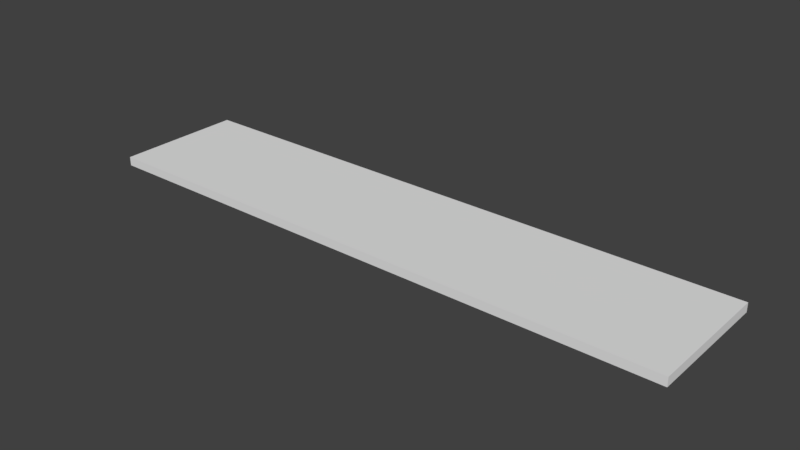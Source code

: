# Source: track.blend  (saved by Blender 2.79.0; exported with 4.5.12 LTS)
import bpy
from mathutils import Matrix  # noqa: F401  (used for matrix-valued properties, if any)

bpy.ops.wm.read_factory_settings(use_empty=True)
scene = bpy.context.scene
scene.name = 'Scene'

# ---- collections
col_collection_1 = bpy.data.collections.new('Collection 1'); scene.collection.children.link(col_collection_1)

# ---- materials (node trees are filled in below, after node groups)
mat_track = bpy.data.materials.new('track')
mat_track.alpha_threshold = 0.0
mat_track.use_transparent_shadow = False
mat_track.roughness = 0.5
mat_track.line_color = (0.0, 0.0, 0.0, 1.0)

# ---- material node trees

# ---- world
world_world = bpy.data.worlds.new('World'); scene.world = world_world
world_world.color = (0.05088, 0.05088, 0.05088)
world_world.use_sun_shadow = False
world_world.sun_shadow_jitter_overblur = 0.0
world_world.cycles.sampling_method = 'MANUAL'

# ---- meshes
me_cube = bpy.data.meshes.new('Cube')
me_cube.from_pydata([(1.0, 1.0, -1.0), (1.0, -1.0, -1.0), (-1.0, -1.0, -1.0), (-1.0, 1.0, -1.0), (1.0, 1.0, 1.0), (1.0, -1.0, 1.0), (-1.0, -1.0, 1.0), (-1.0, 1.0, 1.0)], [], [(0, 1, 2, 3), (4, 7, 6, 5), (0, 4, 5, 1), (1, 5, 6, 2), (2, 6, 7, 3), (4, 0, 3, 7)])
_uv = me_cube.uv_layers.new(name='UVMap')
_uv.uv.foreach_set('vector', [0.85, 0.4582, 0.93, 0.4525, 0.9383, 0.8496, 0.8383, 0.834, 0.99, -0.01135, 1.003, 1.0, 0.01167, 0.9957, 0.003333, 0.001418, 0.1583, 0.8397, 0.07667, 0.8482, 0.095, 0.1078, 0.1883, 0.1092, 0.08167, 0.4014, 0.09, 0.08085, 0.1667, 0.0539, 0.1683, 0.383, 0.1633, 0.8397, 0.1, 0.8383, 0.075, 0.4525, 0.1883, 0.4383, 0.825, 0.07518, 0.9167, 0.07801, 0.9117, 0.3901, 0.8333, 0.3759])
me_cube.materials.append(mat_track)
me_cube.use_remesh_preserve_volume = False
me_cube.use_remesh_preserve_attributes = False
me_cube.use_mirror_vertex_groups = False
me_cube.update()

# ---- objects
ob_cube = bpy.data.objects.new('Cube', me_cube)

# ---- transforms, parenting, visibility, modifiers, constraints
ob_cube.location = (0.0, 0.0, 0.0)
ob_cube.scale = (-6.093, 1.332, 0.0916)
ob_cube.lock_rotations_4d = False
ob_cube.empty_display_type = 'ARROWS'
ob_cube.lineart.crease_threshold = 0.0

# ---- collection membership
col_collection_1.objects.link(ob_cube)

# ---- scene / render settings (as saved in the file)
scene.frame_start = 1; scene.frame_end = 250; scene.frame_set(1)
scene.render.engine = 'BLENDER_EEVEE_NEXT'
scene.render.resolution_percentage = 50
scene.render.dither_intensity = 0.0
scene.cycles.use_denoising = False
scene.cycles.samples = 128
scene.cycles.sampling_pattern = 'TABULATED_SOBOL'
scene.cycles.use_adaptive_sampling = False
scene.cycles.use_light_tree = False
scene.cycles.blur_glossy = 0.0
scene.cycles.sample_clamp_indirect = 0.0
scene.view_settings.view_transform = 'Standard'
bpy.context.view_layer.update()

# ---- added for rendering (the .blend has no active camera and no usable light): camera, sun
cam_auto = bpy.data.cameras.new('AutoCamera')
cam_auto.lens = 50.0
cam_auto.sensor_width = 36.0
cam_auto.clip_end = 1000.0
ob_auto_camera = bpy.data.objects.new('AutoCamera', cam_auto)
scene.collection.objects.link(ob_auto_camera)
ob_auto_camera.location = (11.5429, -13.8514, 9.23428)
ob_auto_camera.rotation_euler = (1.09748, -7.21219e-08, 0.694738)
scene.camera = ob_auto_camera
light_auto_sun = bpy.data.lights.new('AutoSun', 'SUN')
light_auto_sun.energy = 3.0
light_auto_sun.angle = 0.0523599
ob_auto_sun = bpy.data.objects.new('AutoSun', light_auto_sun)
scene.collection.objects.link(ob_auto_sun)
ob_auto_sun.rotation_euler = (0.872665, 0.174533, 0.523599)
bpy.context.view_layer.update()
